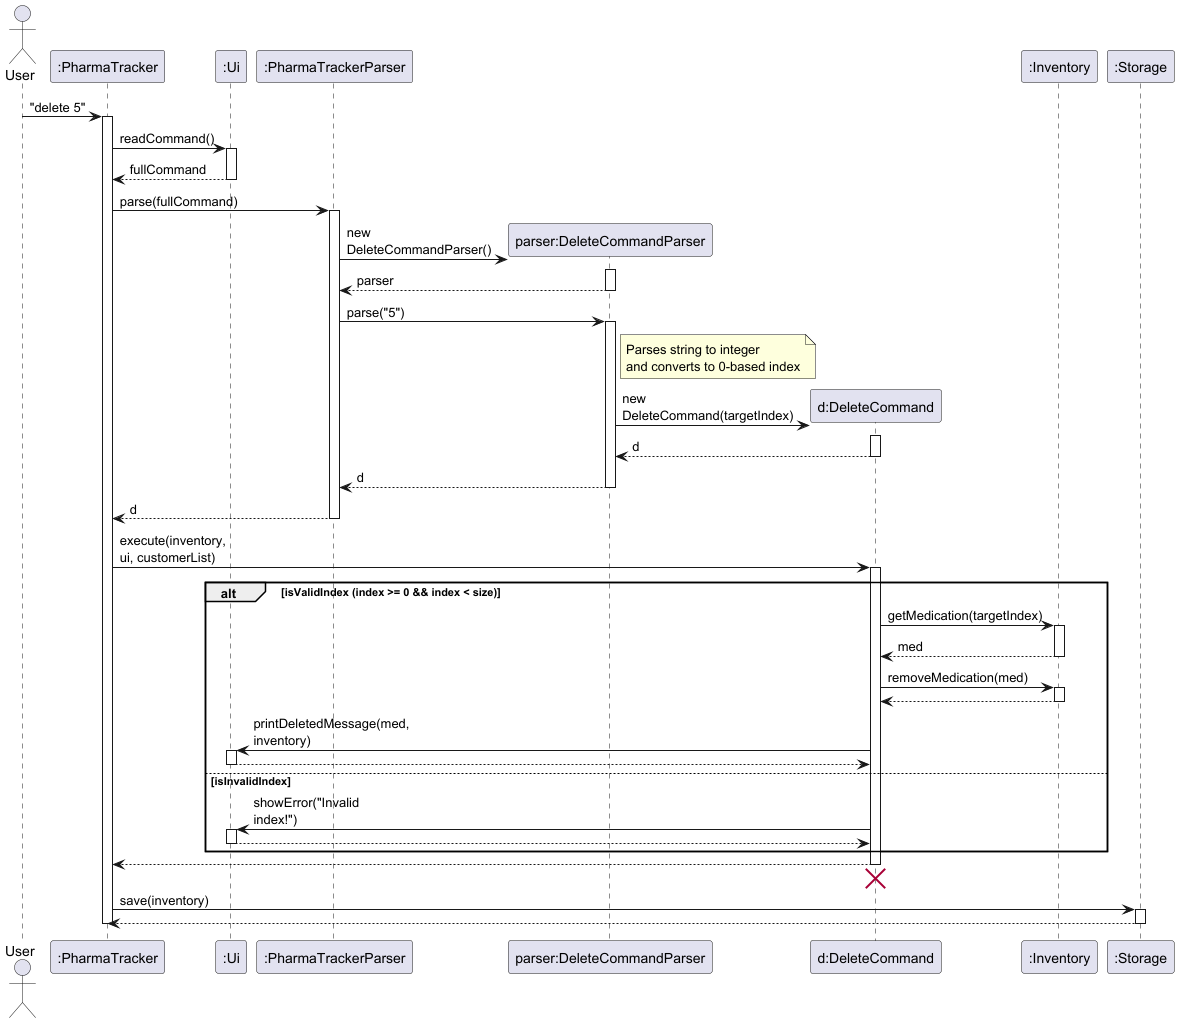

The diagram above was rendered by PlantUML. Its source (embedded in the PNG):
@startuml
skinparam ArrowFontStyle plain
skinparam maxMessageSize 100

actor User
participant ":PharmaTracker" as PharmaTracker
participant ":Ui" as Ui
participant ":PharmaTrackerParser" as PTP
participant "parser:DeleteCommandParser" as DeleteParser
participant "d:DeleteCommand" as DeleteCommand
participant ":Inventory" as Inventory
participant ":Storage" as Storage

User -> PharmaTracker : "delete 5"
activate PharmaTracker

PharmaTracker -> Ui : readCommand()
activate Ui
Ui --> PharmaTracker : fullCommand
deactivate Ui

PharmaTracker -> PTP : parse(fullCommand)
activate PTP

create DeleteParser
PTP -> DeleteParser : new DeleteCommandParser()
activate DeleteParser
DeleteParser --> PTP : parser
deactivate DeleteParser

PTP -> DeleteParser : parse("5")
activate DeleteParser

note right of DeleteParser
  Parses string to integer
  and converts to 0-based index
end note

create DeleteCommand
DeleteParser -> DeleteCommand : new DeleteCommand(targetIndex)
activate DeleteCommand
DeleteCommand --> DeleteParser : d
deactivate DeleteCommand

DeleteParser --> PTP : d
deactivate DeleteParser

PTP --> PharmaTracker : d
deactivate PTP

PharmaTracker -> DeleteCommand : execute(inventory, ui, customerList)
activate DeleteCommand

' --- NEW LOGIC: Validation Check ---
alt isValidIndex (index >= 0 && index < size)
    DeleteCommand -> Inventory : getMedication(targetIndex)
    activate Inventory
    Inventory --> DeleteCommand : med
    deactivate Inventory

    DeleteCommand -> Inventory : removeMedication(med)
    activate Inventory
    Inventory --> DeleteCommand
    deactivate Inventory

    DeleteCommand -> Ui : printDeletedMessage(med, inventory)
    activate Ui
    Ui --> DeleteCommand
    deactivate Ui
else isInvalidIndex
    DeleteCommand -> Ui : showError("Invalid index!")
    activate Ui
    Ui --> DeleteCommand
    deactivate Ui
end
' -----------------------------------

DeleteCommand --> PharmaTracker
deactivate DeleteCommand
DeleteCommand -[hidden]-> DeleteParser
destroy DeleteCommand

' Saving to Storage
PharmaTracker -> Storage : save(inventory)
activate Storage
Storage --> PharmaTracker
deactivate Storage

deactivate PharmaTracker
@enduml